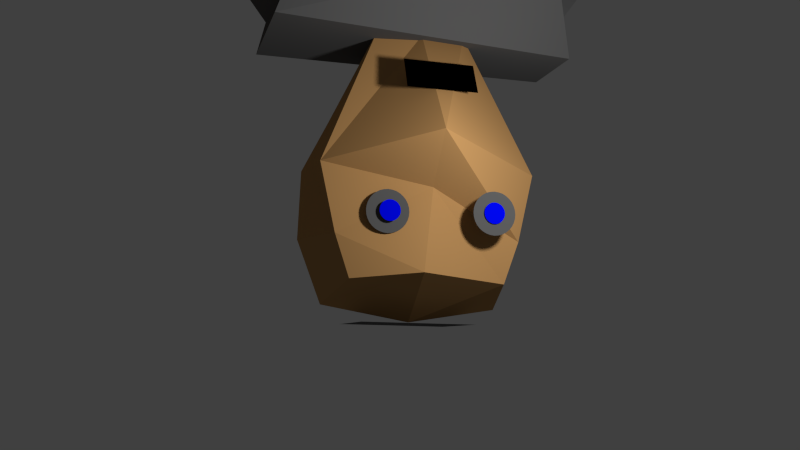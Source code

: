 # Source: servant1Texture.blend  (saved by Blender 2.73.0; exported with 4.5.12 LTS)
import bpy
from mathutils import Matrix  # noqa: F401  (used for matrix-valued properties, if any)

bpy.ops.wm.read_factory_settings(use_empty=True)
scene = bpy.context.scene
scene.name = 'Scene'

# ---- collections
col_collection_1 = bpy.data.collections.new('Collection 1'); scene.collection.children.link(col_collection_1)

# ---- materials (node trees are filled in below, after node groups)
mat_material_001 = bpy.data.materials.new('Material.001')
mat_material_001.alpha_threshold = 0.0
mat_material_001.use_transparent_shadow = False
mat_material_001.diffuse_color = (0.1025, 0.1025, 0.1025, 1.0)
mat_material_001.roughness = 0.5
mat_material_001.specular_intensity = 0.3302
mat_material_008 = bpy.data.materials.new('Material.008')
mat_material_008.alpha_threshold = 0.0
mat_material_008.use_transparent_shadow = False
mat_material_008.diffuse_color = (0.123, 0.123, 0.123, 1.0)
mat_material_008.roughness = 0.5
mat_material_006 = bpy.data.materials.new('Material.006')
mat_material_006.alpha_threshold = 0.0
mat_material_006.use_transparent_shadow = False
mat_material_006.diffuse_color = (0.0, 0.0, 0.0, 1.0)
mat_material_006.roughness = 0.5
mat_material_003 = bpy.data.materials.new('Material.003')
mat_material_003.alpha_threshold = 0.0
mat_material_003.use_transparent_shadow = False
mat_material_003.diffuse_color = (0.1071, 0.1237, 0.1133, 1.0)
mat_material_003.roughness = 0.5
mat_material_002 = bpy.data.materials.new('Material.002')
mat_material_002.alpha_threshold = 0.0
mat_material_002.use_transparent_shadow = False
mat_material_002.diffuse_color = (0.4869, 0.2662, 0.09911, 1.0)
mat_material_002.roughness = 0.5
mat_material_007 = bpy.data.materials.new('Material.007')
mat_material_007.alpha_threshold = 0.0
mat_material_007.use_transparent_shadow = False
mat_material_007.diffuse_color = (0.4869, 0.2662, 0.09911, 1.0)
mat_material_007.roughness = 0.5
mat_material_004 = bpy.data.materials.new('Material.004')
mat_material_004.alpha_threshold = 0.0
mat_material_004.use_transparent_shadow = False
mat_material_004.diffuse_color = (0.8, 0.2928, 0.01935, 1.0)
mat_material_004.roughness = 0.5
mat_material_005 = bpy.data.materials.new('Material.005')
mat_material_005.alpha_threshold = 0.0
mat_material_005.use_transparent_shadow = False
mat_material_005.diffuse_color = (0.0, 0.002257, 0.8, 1.0)
mat_material_005.roughness = 0.5

# ---- material node trees

# ---- world
world_world = bpy.data.worlds.new('World'); scene.world = world_world
world_world.color = (0.05088, 0.05088, 0.05088)
world_world.use_sun_shadow = False
world_world.sun_shadow_jitter_overblur = 0.0
world_world.cycles.sampling_method = 'MANUAL'
world_world.cycles.sample_map_resolution = 256

# ---- cameras
cam_camera = bpy.data.cameras.new('Camera')
cam_camera.clip_end = 100.0
cam_camera.lens = 35.0
cam_camera.sensor_width = 32.0
cam_camera.sensor_height = 18.0
cam_camera.ortho_scale = 7.314
cam_camera.dof.focus_distance = 0.0
cam_camera.dof.aperture_fstop = 128.0

# ---- lights
light_lamp = bpy.data.lights.new('Lamp', 'POINT')
light_lamp.transmission_factor = 0.0
light_lamp.cutoff_distance = 30.0
light_lamp.energy = 100.0
light_lamp.shadow_buffer_clip_start = 1.001
light_lamp.shadow_soft_size = 0.1
light_lamp.shadow_maximum_resolution = 0.006
light_lamp.use_absolute_resolution = True
light_lamp.cycles.use_multiple_importance_sampling = False

# ---- meshes
me_cube_001 = bpy.data.meshes.new('Cube.001')
me_cube_001.from_pydata([(-0.2523, -0.5435, 1.231), (0.2044, -0.5435, 1.231), (-0.2523, -0.6421, 1.437), (0.2044, -0.6421, 1.437), (-0.3457, -0.6923, 2.335), (-0.3721, -0.6923, 2.332), (-0.3975, -0.6923, 2.324), (-0.4209, -0.6923, 2.312), (-0.4415, -0.6923, 2.295), (-0.4583, -0.6923, 2.275), (-0.4708, -0.6923, 2.251), (-0.4785, -0.6923, 2.226), (-0.4811, -0.6923, 2.199), (-0.4785, -0.6923, 2.173), (-0.4708, -0.6923, 2.148), (-0.4583, -0.6923, 2.124), (-0.4415, -0.6923, 2.104), (-0.4209, -0.6923, 2.087), (-0.3975, -0.6923, 2.074), (-0.3721, -0.6923, 2.067), (-0.3457, -0.6923, 2.064), (-0.3193, -0.6923, 2.067), (-0.2939, -0.6923, 2.074), (-0.2705, -0.6923, 2.087), (-0.25, -0.6923, 2.104), (-0.2332, -0.6923, 2.124), (-0.2207, -0.6923, 2.148), (-0.213, -0.6923, 2.173), (-0.2104, -0.6923, 2.199), (-0.213, -0.6923, 2.226), (-0.2207, -0.6923, 2.251), (-0.2332, -0.6923, 2.275), (-0.25, -0.6923, 2.295), (-0.2705, -0.6923, 2.312), (-0.2939, -0.6923, 2.324), (-0.3193, -0.6923, 2.332), (1.552, -0.1627, -0.2378), (1.552, 0.02557, -0.2378), (1.703, 0.02557, -0.3496), (1.703, -0.1627, -0.3496), (1.941, -0.1627, 0.2896), (1.941, 0.02557, 0.2896), (2.093, 0.02557, 0.1778), (2.093, -0.1627, 0.1778), (-0.5625, -0.3075, -3.095), (-0.5625, 0.3075, -3.095), (-0.2164, 0.3075, -3.095), (-0.2164, -0.3075, -3.095), (-0.5625, -0.3075, -0.5547), (-0.5625, 0.3075, -0.5547), (-0.2164, 0.3075, -0.5547), (-0.2164, -0.3075, -0.5547), (-0.5625, -0.3075, -2.249), (-0.5625, -0.3075, -1.402), (-0.5625, 0.3075, -1.402), (-0.5625, 0.3075, -2.249), (-0.2164, 0.3075, -1.402), (-0.2164, 0.3075, -2.249), (-0.2164, -0.3075, -1.402), (-0.2164, -0.3075, -2.249), (1.366, -0.2616, -0.7344), (1.366, 0.3438, -0.7344), (1.847, 0.3438, -0.3668), (1.847, -0.2616, -0.3668), (0.442, -0.2616, 0.4749), (0.442, 0.3438, 0.4749), (0.923, 0.3438, 0.8425), (0.923, -0.2616, 0.8425), (1.058, -0.2616, -0.3313), (0.75, -0.2616, 0.07179), (0.75, 0.3438, 0.07179), (1.058, 0.3438, -0.3313), (1.231, 0.3438, 0.4394), (1.539, 0.3438, 0.03626), (1.231, -0.2616, 0.4394), (1.539, -0.2616, 0.03626), (-0.58, -0.3606, -1.0), (-0.58, 0.3606, -1.0), (0.58, 0.3606, -1.0), (0.58, -0.3606, -1.0), (-1.068, -0.2419, 1.0), (-1.068, 0.3289, 1.0), (1.04, 0.3534, 1.0), (1.009, -0.4791, 1.0), (-0.8049, -0.59, 0.4084), (-0.8049, 0.4999, 0.0), (0.8049, 0.4999, 0.0), (0.8049, -0.59, 0.4084), (0.6682, 0.5309, 1.776), (0.695, -0.4553, 1.898), (-0.695, -0.4553, 1.898), (-0.6682, 0.5309, 1.776), (0.4981, 0.4712, 2.624), (0.4981, -0.4643, 2.61), (-0.4981, -0.4643, 2.61), (-0.4981, 0.4712, 2.624), (0.695, -0.01865, 1.79), (-0.695, -0.01865, 1.79), (0.5939, -0.01656, 2.751), (-0.5939, -0.01656, 2.751), (0.5939, 0.5952, 2.337), (0.5939, -0.4675, 2.337), (-0.5939, -0.4675, 2.337), (-0.5939, 0.5952, 2.337), (-0.7573, -0.01656, 2.337), (0.7573, -0.01656, 2.337), (0.0001117, 0.6976, 1.734), (0.01861, -0.8457, 1.734), (0.0003981, 0.5651, 2.734), (0.0662, -0.6052, 2.567), (0.0003979, -0.01656, 2.851), (0.0003981, 0.7286, 2.337), (0.0003978, -0.5445, 2.034), (0.2908, 0.222, 0.9808), (0.3024, -0.2052, 0.9449), (-0.2994, -0.2052, 0.9288), (-0.2878, 0.222, 0.9808), (0.3024, -0.01605, 0.9871), (-0.2994, -0.01605, 0.9871), (0.001383, 0.2942, 0.9628), (0.009398, -0.2639, 0.9628), (0.001383, -0.01605, 0.9522), (-1.808, -0.2616, -0.3861), (-1.808, 0.3438, -0.3861), (-1.317, 0.3438, -0.7402), (-1.317, -0.2616, -0.7402), (-0.9182, -0.2616, 0.8483), (-0.9182, 0.3438, 0.8483), (-0.4272, 0.3438, 0.4942), (-0.4272, -0.2616, 0.4942), (-1.512, -0.2616, 0.02535), (-1.215, -0.2616, 0.4368), (-1.215, 0.3438, 0.4368), (-1.512, 0.3438, 0.02535), (-0.7239, 0.3438, 0.08269), (-1.021, 0.3438, -0.3288), (-0.7239, -0.2616, 0.08269), (-1.021, -0.2616, -0.3288), (0.2182, -0.3075, -3.095), (0.2182, 0.3075, -3.095), (0.5643, 0.3075, -3.095), (0.5643, -0.3075, -3.095), (0.2182, -0.3075, -0.5547), (0.2182, 0.3075, -0.5547), (0.5643, 0.3075, -0.5547), (0.5643, -0.3075, -0.5547), (0.2182, -0.3075, -2.249), (0.2182, -0.3075, -1.402), (0.2182, 0.3075, -1.402), (0.2182, 0.3075, -2.249), (0.5643, 0.3075, -1.402), (0.5643, 0.3075, -2.249), (0.5643, -0.3075, -1.402), (0.5643, -0.3075, -2.249), (1.867, 0.2595, 0.3028), (2.093, 0.2588, 0.6091), (2.353, 0.2588, 0.4176), (2.127, 0.2595, 0.1113), (1.867, -0.3959, 0.3018), (2.093, -0.3966, 0.6082), (2.352, -0.3966, 0.4166), (2.126, -0.3959, 0.1103), (0.287, -0.5472, 2.335), (0.2606, -0.5472, 2.332), (0.2352, -0.5472, 2.324), (0.2118, -0.5472, 2.312), (0.1913, -0.5472, 2.295), (0.1745, -0.5472, 2.275), (0.162, -0.5472, 2.251), (0.1543, -0.5472, 2.226), (0.1517, -0.5472, 2.199), (0.1543, -0.5472, 2.173), (0.162, -0.5472, 2.148), (0.1745, -0.5472, 2.124), (0.1913, -0.5472, 2.104), (0.2118, -0.5472, 2.087), (0.2352, -0.5472, 2.074), (0.2606, -0.5472, 2.067), (0.287, -0.5472, 2.064), (0.3134, -0.5472, 2.067), (0.3388, -0.5472, 2.074), (0.3622, -0.5472, 2.087), (0.3828, -0.5472, 2.104), (0.3996, -0.5472, 2.124), (0.4121, -0.5472, 2.148), (0.4198, -0.5472, 2.173), (0.4224, -0.5472, 2.199), (0.4198, -0.5472, 2.226), (0.4121, -0.5472, 2.251), (0.3996, -0.5472, 2.275), (0.3828, -0.5472, 2.295), (0.3622, -0.5472, 2.312), (0.3388, -0.5472, 2.324), (0.3134, -0.5472, 2.332), (-0.3434, -0.7029, 2.265), (-0.3563, -0.7029, 2.264), (-0.3687, -0.7029, 2.26), (-0.3801, -0.7029, 2.254), (-0.3902, -0.7029, 2.245), (-0.3984, -0.7029, 2.235), (-0.4045, -0.7029, 2.224), (-0.4082, -0.7029, 2.212), (-0.4095, -0.7029, 2.199), (-0.4082, -0.7029, 2.186), (-0.4045, -0.7029, 2.173), (-0.3984, -0.7029, 2.162), (-0.3902, -0.7029, 2.152), (-0.3801, -0.7029, 2.144), (-0.3687, -0.7029, 2.138), (-0.3563, -0.7029, 2.134), (-0.3434, -0.7029, 2.133), (-0.3305, -0.7029, 2.134), (-0.3181, -0.7029, 2.138), (-0.3067, -0.7029, 2.144), (-0.2967, -0.7029, 2.152), (-0.2885, -0.7029, 2.162), (-0.2824, -0.7029, 2.173), (-0.2786, -0.7029, 2.186), (-0.2773, -0.7029, 2.199), (-0.2786, -0.7029, 2.212), (-0.2824, -0.7029, 2.224), (-0.2885, -0.7029, 2.235), (-0.2967, -0.7029, 2.245), (-0.3067, -0.7029, 2.254), (-0.3181, -0.7029, 2.26), (-0.3305, -0.7029, 2.264), (0.2805, -0.582, 2.265), (0.2677, -0.582, 2.264), (0.2553, -0.582, 2.26), (0.2438, -0.582, 2.254), (0.2338, -0.582, 2.245), (0.2256, -0.582, 2.235), (0.2195, -0.582, 2.224), (0.2157, -0.582, 2.212), (0.2145, -0.582, 2.199), (0.2157, -0.582, 2.186), (0.2195, -0.582, 2.173), (0.2256, -0.582, 2.162), (0.2338, -0.582, 2.152), (0.2438, -0.582, 2.144), (0.2553, -0.582, 2.138), (0.2677, -0.582, 2.134), (0.2805, -0.582, 2.133), (0.2934, -0.582, 2.134), (0.3058, -0.582, 2.138), (0.3173, -0.582, 2.144), (0.3273, -0.582, 2.152), (0.3355, -0.582, 2.162), (0.3416, -0.582, 2.173), (0.3454, -0.582, 2.186), (0.3466, -0.582, 2.199), (0.3454, -0.582, 2.212), (0.3416, -0.582, 2.224), (0.3355, -0.582, 2.235), (0.3273, -0.582, 2.245), (0.3173, -0.582, 2.254), (0.3058, -0.582, 2.26), (0.2934, -0.582, 2.264), (-0.3641, -0.3268, 2.863), (0.3846, -0.3268, 2.863), (-0.3641, 0.3718, 2.863), (0.3846, 0.3718, 2.863)], [], [(0, 1, 3, 2), (5, 6, 7, 8, 9, 10, 11, 12, 13, 14, 15, 16, 17, 18, 19, 20, 21, 22, 23, 24, 25, 26, 27, 28, 29, 30, 31, 32, 33, 34, 35, 4), (40, 41, 37, 36), (41, 42, 38, 37), (42, 43, 39, 38), (43, 40, 36, 39), (36, 37, 38, 39), (43, 42, 41, 40), (52, 55, 45, 44), (55, 57, 46, 45), (57, 59, 47, 46), (59, 52, 44, 47), (44, 45, 46, 47), (51, 50, 49, 48), (51, 48, 53, 58), (58, 53, 52, 59), (50, 51, 58, 56), (56, 58, 59, 57), (49, 50, 56, 54), (54, 56, 57, 55), (48, 49, 54, 53), (53, 54, 55, 52), (68, 71, 61, 60), (71, 73, 62, 61), (73, 75, 63, 62), (75, 68, 60, 63), (60, 61, 62, 63), (67, 66, 65, 64), (67, 64, 69, 74), (74, 69, 68, 75), (66, 67, 74, 72), (72, 74, 75, 73), (65, 66, 72, 70), (70, 72, 73, 71), (64, 65, 70, 69), (69, 70, 71, 68), (84, 85, 77, 76), (85, 86, 78, 77), (86, 87, 79, 78), (87, 84, 76, 79), (76, 77, 78, 79), (83, 82, 81, 80), (83, 80, 84, 87), (82, 83, 87, 86), (81, 82, 86, 85), (80, 81, 85, 84), (88, 96, 117, 113), (110, 99, 94, 109), (105, 98, 93, 101), (112, 109, 94, 102), (104, 99, 95, 103), (111, 106, 91, 103), (102, 94, 99, 104), (100, 92, 98, 105), (108, 95, 99, 110), (90, 97, 118, 115), (88, 100, 105, 96), (90, 102, 104, 97), (108, 111, 103, 95), (97, 104, 103, 91), (107, 112, 102, 90), (96, 105, 101, 89), (89, 101, 112, 107), (92, 100, 111, 108), (106, 88, 113, 119), (92, 108, 110, 98), (100, 88, 106, 111), (101, 93, 109, 112), (98, 110, 109, 93), (89, 107, 120, 114), (121, 120, 115, 118), (119, 121, 118, 116), (113, 117, 121, 119), (117, 114, 120, 121), (97, 91, 116, 118), (107, 90, 115, 120), (91, 106, 119, 116), (96, 89, 114, 117), (130, 133, 123, 122), (133, 135, 124, 123), (135, 137, 125, 124), (137, 130, 122, 125), (122, 123, 124, 125), (129, 128, 127, 126), (129, 126, 131, 136), (136, 131, 130, 137), (128, 129, 136, 134), (134, 136, 137, 135), (127, 128, 134, 132), (132, 134, 135, 133), (126, 127, 132, 131), (131, 132, 133, 130), (146, 149, 139, 138), (149, 151, 140, 139), (151, 153, 141, 140), (153, 146, 138, 141), (138, 139, 140, 141), (145, 144, 143, 142), (145, 142, 147, 152), (152, 147, 146, 153), (144, 145, 152, 150), (150, 152, 153, 151), (143, 144, 150, 148), (148, 150, 151, 149), (142, 143, 148, 147), (147, 148, 149, 146), (158, 159, 155, 154), (159, 160, 156, 155), (160, 161, 157, 156), (161, 158, 154, 157), (154, 155, 156, 157), (161, 160, 159, 158), (163, 164, 165, 166, 167, 168, 169, 170, 171, 172, 173, 174, 175, 176, 177, 178, 179, 180, 181, 182, 183, 184, 185, 186, 187, 188, 189, 190, 191, 192, 193, 162), (195, 196, 197, 198, 199, 200, 201, 202, 203, 204, 205, 206, 207, 208, 209, 210, 211, 212, 213, 214, 215, 216, 217, 218, 219, 220, 221, 222, 223, 224, 225, 194), (227, 228, 229, 230, 231, 232, 233, 234, 235, 236, 237, 238, 239, 240, 241, 242, 243, 244, 245, 246, 247, 248, 249, 250, 251, 252, 253, 254, 255, 256, 257, 226), (258, 259, 261, 260)])
me_cube_001.polygons.foreach_set('material_index', [2, 0, 3, 3, 3, 3, 3, 3, 4, 4, 4, 4, 4, 4, 4, 1, 4, 1, 4, 1, 4, 1, 0, 0, 0, 0, 0, 0, 0, 1, 0, 1, 0, 1, 0, 1, 0, 1, 0, 1, 0, 1, 1, 0, 1, 0, 4, 4, 4, 4, 4, 4, 4, 4, 4, 4, 4, 4, 4, 4, 4, 4, 4, 4, 4, 4, 4, 4, 4, 4, 4, 4, 4, 4, 4, 4, 4, 4, 0, 0, 0, 0, 0, 0, 0, 1, 0, 1, 0, 1, 0, 1, 5, 5, 5, 5, 5, 5, 5, 1, 5, 1, 5, 1, 5, 1, 6, 6, 6, 6, 6, 6, 0, 7, 7, 1])
_uv = me_cube_001.uv_layers.new(name='UVMap')
_uv.uv.foreach_set('vector', [0.0, 0.0, 0.0, 0.0, 0.0, 0.0, 0.0, 0.0, 0.0, 0.0, 0.0, 0.0, 0.0, 0.0, 0.0, 0.0, 0.0, 0.0, 0.0, 0.0, 0.0, 0.0, 0.0, 0.0, 0.0, 0.0, 0.0, 0.0, 0.0, 0.0, 0.0, 0.0, 0.0, 0.0, 0.0, 0.0, 0.0, 0.0, 0.0, 0.0, 0.0, 0.0, 0.0, 0.0, 0.0, 0.0, 0.0, 0.0, 0.0, 0.0, 0.0, 0.0, 0.0, 0.0, 0.0, 0.0, 0.0, 0.0, 0.0, 0.0, 0.0, 0.0, 0.0, 0.0, 0.0, 0.0, 0.0, 0.0, 0.0, 0.0, 0.0, 0.0, 0.0, 0.0, 0.0, 0.0, 0.0, 0.0, 0.0, 0.0, 0.0, 0.0, 0.0, 0.0, 0.0, 0.0, 0.0, 0.0, 0.0, 0.0, 0.0, 0.0, 0.0, 0.0, 0.0, 0.0, 0.0, 0.0, 0.0, 0.0, 0.0, 0.0, 0.0, 0.0, 0.0, 0.0, 0.0, 0.0, 0.0, 0.0, 0.0, 0.0, 0.0, 0.0, 0.0, 0.0, 0.0, 0.0, 0.0, 0.0, 0.0, 0.0, 0.0, 0.0, 0.0, 0.0, 0.0, 0.0, 0.0, 0.0, 0.0, 0.0, 0.0, 0.0, 0.0, 0.0, 0.0, 0.0, 0.0, 0.0, 0.0, 0.0, 0.0, 0.0, 0.0, 0.0, 0.0, 0.0, 0.0, 0.0, 0.0, 0.0, 0.0, 0.0, 0.0, 0.0, 0.0, 0.0, 0.0, 0.0, 0.0, 0.0, 0.0, 0.0, 0.0, 0.0, 0.0, 0.0, 0.0, 0.0, 0.0, 0.0, 0.0, 0.0, 0.0, 0.0, 0.0, 0.0, 0.0, 0.0, 0.0, 0.0, 0.0, 0.0, 0.0, 0.0, 0.0, 0.0, 0.0, 0.0, 0.0, 0.0, 0.0, 0.0, 0.0, 0.0, 0.0, 0.0, 0.0, 0.0, 0.0, 0.0, 0.0, 0.0, 0.0, 0.0, 0.0, 0.0, 0.0, 0.0, 0.0, 0.0, 0.0, 0.0, 0.0, 0.0, 0.0, 0.0, 0.0, 0.0, 0.0, 0.0, 0.0, 0.0, 0.0, 0.0, 0.0, 0.0, 0.0, 0.0, 0.0, 0.0, 0.0, 0.0, 0.0, 0.0, 0.0, 0.0, 0.0, 0.0, 0.0, 0.0, 0.0, 0.0, 0.0, 0.0, 0.0, 0.0, 0.0, 0.0, 0.0, 0.0, 0.0, 0.0, 0.0, 0.0, 0.0, 0.0, 0.0, 0.0, 0.0, 0.0, 0.0, 0.0, 0.0, 0.0, 0.0, 0.0, 0.0, 0.0, 0.0, 0.0, 0.0, 0.0, 0.0, 0.0, 0.0, 0.0, 0.0, 0.0, 0.0, 0.0, 0.0, 0.0, 0.0, 0.0, 0.0, 0.0, 0.0, 0.0, 0.0, 0.0, 0.0, 0.0, 0.0, 0.0, 0.0, 0.0, 0.0, 0.0, 0.0, 0.0, 0.0, 0.0, 0.0, 0.0, 0.0, 0.0, 0.0, 0.0, 0.0, 0.0, 0.0, 0.0, 0.0, 0.0, 0.0, 0.0, 0.0, 0.0, 0.0, 0.0, 0.0, 0.0, 0.0, 0.0, 0.0, 0.0, 0.0, 0.0, 0.0, 0.0, 0.0, 0.0, 0.0, 0.0, 0.0, 0.0, 0.0, 0.0, 0.0, 0.0, 0.0, 0.0, 0.0, 0.0, 1.0, 0.0, 1.0, 1.0, 0.0, 1.0, 0.0, 0.0, 1.0, 0.0, 1.0, 1.0, 0.0, 1.0, 0.0, 0.0, 1.0, 0.0, 1.0, 1.0, 0.0, 1.0, 0.0, 0.0, 1.0, 0.0, 1.0, 1.0, 0.0, 1.0, 0.0, 0.0, 1.0, 0.0, 1.0, 1.0, 0.0, 1.0, 0.0, 0.0, 1.0, 0.0, 1.0, 1.0, 0.0, 1.0, 0.0, 0.0, 1.0, 0.0, 1.0, 1.0, 0.0, 1.0, 0.0, 0.0, 1.0, 0.0, 1.0, 1.0, 0.0, 1.0, 0.0, 0.0, 1.0, 0.0, 1.0, 1.0, 0.0, 1.0, 0.0, 0.0, 1.0, 0.0, 1.0, 1.0, 0.0, 1.0, 0.0, 0.0, 0.0, 0.0, 0.0, 0.0, 0.0, 0.0, 0.0, 0.0, 0.0, 0.0, 0.0, 0.0, 0.0, 0.0, 0.0, 0.0, 0.0, 0.0, 0.0, 0.0, 0.0, 0.0, 0.0, 0.0, 0.0, 0.0, 0.0, 0.0, 0.0, 0.0, 0.0, 0.0, 0.0, 0.0, 0.0, 0.0, 0.0, 0.0, 0.0, 0.0, 0.0, 0.0, 0.0, 0.0, 0.0, 0.0, 0.0, 0.0, 0.0, 0.0, 0.0, 0.0, 0.0, 0.0, 0.0, 0.0, 0.0, 0.0, 0.0, 0.0, 0.0, 0.0, 0.0, 0.0, 0.0, 0.0, 0.0, 0.0, 0.0, 0.0, 0.0, 0.0, 0.0, 0.0, 0.0, 0.0, 0.0, 0.0, 0.0, 0.0, 0.0, 0.0, 0.0, 0.0, 0.0, 0.0, 0.0, 0.0, 0.0, 0.0, 0.0, 0.0, 0.0, 0.0, 0.0, 0.0, 0.0, 0.0, 0.0, 0.0, 0.0, 0.0, 0.0, 0.0, 0.0, 0.0, 0.0, 0.0, 0.0, 0.0, 0.0, 0.0, 0.0, 0.0, 0.0, 0.0, 0.0, 0.0, 0.0, 0.0, 0.0, 0.0, 0.0, 0.0, 0.0, 0.0, 0.0, 0.0, 0.0, 0.0, 0.0, 0.0, 0.0, 0.0, 0.0, 0.0, 0.0, 0.0, 0.0, 0.0, 0.0, 0.0, 0.0, 0.0, 0.0, 0.0, 0.0, 0.0, 0.0, 0.0, 0.0, 0.0, 0.0, 0.0, 0.0, 0.0, 0.0, 0.0, 0.0, 0.0, 0.0, 0.0, 0.0, 0.0, 0.0, 0.0, 0.0, 0.0, 0.0, 0.0, 0.0, 0.0, 0.0, 0.0, 0.0, 0.0, 0.0, 0.0, 0.0, 0.0, 0.0, 0.0, 0.0, 0.0, 0.0, 0.0, 0.0, 0.0, 0.0, 0.0, 0.0, 0.0, 0.0, 0.0, 0.0, 0.0, 0.0, 0.0, 0.0, 0.0, 0.0, 0.0, 0.0, 0.0, 0.0, 0.0, 0.0, 0.0, 0.0, 0.0, 0.0, 0.0, 0.0, 0.0, 0.0, 0.0, 0.0, 0.0, 0.0, 0.0, 0.0, 0.0, 0.0, 0.0, 0.0, 0.0, 0.0, 0.0, 0.0, 0.0, 0.0, 0.0, 0.0, 0.0, 0.0, 0.0, 0.0, 0.0, 0.0, 0.0, 0.0, 0.0, 0.0, 0.0, 0.0, 0.0, 0.0, 0.0, 0.0, 0.0, 0.0, 0.0, 0.0, 0.0, 0.0, 0.0, 0.0, 0.0, 0.0, 0.0, 0.0, 0.0, 0.0, 0.0, 0.0, 0.0, 0.0, 0.0, 0.0, 0.0, 0.0, 0.0, 0.0, 0.0, 0.0, 0.0, 0.0, 0.0, 0.0, 0.0, 0.0, 0.0, 0.0, 0.0, 0.0, 0.0, 0.0, 0.0, 0.0, 0.0, 0.0, 0.0, 0.0, 0.0, 0.0, 0.0, 0.0, 0.0, 0.0, 0.0, 0.0, 0.0, 0.0, 0.0, 0.0, 0.0, 0.0, 0.0, 0.0, 0.0, 0.0, 0.0, 0.0, 0.0, 0.0, 0.0, 0.0, 0.0, 0.0, 0.0, 0.0, 0.0, 0.0, 0.0, 0.0, 0.0, 0.0, 0.0, 0.0, 0.0, 0.0, 0.0, 0.0, 0.0, 0.0, 0.0, 0.0, 0.0, 0.0, 0.0, 0.0, 0.0, 0.0, 0.0, 0.0, 0.0, 0.0, 0.0, 0.0, 0.0, 0.0, 0.0, 0.0, 0.0, 0.0, 0.0, 0.0, 0.0, 0.0, 0.0, 0.0, 0.0, 0.0, 0.0, 0.0, 0.0, 0.0, 0.0, 0.0, 0.0, 0.0, 0.0, 0.0, 0.0, 0.0, 0.0, 0.0, 0.0, 0.0, 0.0, 0.0, 0.0, 0.0, 0.0, 0.0, 0.0, 0.0, 0.0, 0.0, 0.0, 0.0, 0.0, 0.0, 0.0, 0.0, 0.0, 0.0, 0.0, 0.0, 0.0, 0.0, 0.0, 0.0, 0.0, 0.0, 0.0, 0.0, 0.0, 0.0, 0.0, 0.0, 0.0, 0.0, 0.0, 0.0, 0.0, 0.0, 0.0, 0.0, 0.0, 0.0, 0.0, 0.0, 0.0, 0.0, 0.0, 0.0, 0.0, 0.0, 0.0, 0.0, 0.0, 0.0, 0.0, 0.0, 0.0, 0.0, 0.0, 0.0, 0.0, 0.0, 0.0, 0.0, 0.0, 0.0, 0.0, 0.0, 0.0, 0.0, 0.0, 0.0, 0.0, 0.0, 0.0, 0.0, 0.0, 0.0, 0.0, 0.0, 0.0, 0.0, 0.0, 0.0, 0.0, 0.0, 0.0, 0.0, 0.0, 0.0, 0.0, 0.0, 0.0, 0.0, 0.0, 0.0, 0.0, 0.0, 0.0, 0.0, 0.0, 0.0, 0.0, 0.0, 0.0, 0.0, 0.0, 0.0, 0.0, 0.0, 0.0, 0.0, 0.0, 0.0, 0.0, 0.0, 0.0, 0.0, 0.0, 0.0, 0.0, 0.0, 0.0, 0.0, 0.0, 0.0, 0.0, 0.0, 0.0, 0.0, 0.0, 0.0, 0.0, 0.0, 0.0, 0.0, 0.0, 0.0, 0.0, 0.0, 0.0, 0.0, 0.0, 0.0, 0.0, 0.0, 0.0, 0.0, 0.0, 0.0, 0.0, 0.0, 0.0, 0.0, 0.0, 0.0, 0.0, 0.0, 0.0, 0.0, 0.0, 0.0, 0.0, 0.0, 0.0, 0.0, 0.0, 0.0, 0.0, 0.0, 0.0, 0.0, 0.0, 0.0, 0.0, 0.0, 0.0, 0.0, 0.0, 0.0, 0.0, 0.0, 0.0, 0.0, 0.0, 0.0, 0.0, 0.0, 0.0, 0.0, 0.0, 0.0, 0.0, 0.0, 0.0, 0.0, 0.0, 0.0, 0.0, 0.0, 0.0, 0.0, 0.0, 0.0, 0.0, 0.0, 0.0, 0.0, 0.0, 0.0, 0.0, 0.0, 0.0, 0.0, 0.0, 0.0, 0.0, 0.0, 0.0, 0.0, 0.0, 0.0, 0.0, 0.0, 0.0, 0.0, 0.0, 0.0, 0.0, 0.0, 0.0, 0.0, 0.0, 0.0, 0.0, 0.0, 0.0, 0.0, 0.0, 0.0, 0.0, 0.0, 0.0, 0.0, 0.0, 0.0, 0.0, 0.0, 0.0, 0.0, 0.0, 0.0, 0.0, 0.0, 0.0, 0.0, 0.0, 0.0, 0.0, 0.0, 0.0, 0.0, 0.0, 0.0, 0.0, 0.0, 0.0, 0.0, 0.0, 0.0, 0.0, 0.0, 0.0, 0.0, 0.0, 0.0, 0.0, 0.0, 0.0, 0.0, 0.0, 0.0, 0.0, 0.0, 0.0, 0.0, 0.0, 0.0, 0.0, 0.0, 0.0, 0.0, 0.0, 0.0, 0.0, 0.0, 0.0, 0.0, 0.0, 0.0, 0.0, 0.0, 0.0, 0.0, 0.0, 0.0, 0.0, 0.0, 0.0, 0.0, 0.0, 0.0, 0.0, 0.0, 0.0, 0.0, 0.0, 0.0, 0.0, 0.0, 0.0, 0.0, 0.0, 0.0, 0.0, 0.0, 0.0, 0.0, 0.0, 0.0, 0.0, 0.0, 0.0, 0.0, 0.0, 0.0, 0.0, 0.0, 0.0, 0.0, 0.0, 0.0, 0.0, 0.0, 0.0, 0.0, 0.0])
_uv.active_render = True
_uv = me_cube_001.uv_layers.new(name='UVMap.001')
_uv.uv.foreach_set('vector', [0.0, 0.0, 0.0, 0.0, 0.0, 0.0, 0.0, 0.0, 0.0, 0.0, 0.0, 0.0, 0.0, 0.0, 0.0, 0.0, 0.0, 0.0, 0.0, 0.0, 0.0, 0.0, 0.0, 0.0, 0.0, 0.0, 0.0, 0.0, 0.0, 0.0, 0.0, 0.0, 0.0, 0.0, 0.0, 0.0, 0.0, 0.0, 0.0, 0.0, 0.0, 0.0, 0.0, 0.0, 0.0, 0.0, 0.0, 0.0, 0.0, 0.0, 0.0, 0.0, 0.0, 0.0, 0.0, 0.0, 0.0, 0.0, 0.0, 0.0, 0.0, 0.0, 0.0, 0.0, 0.0, 0.0, 0.0, 0.0, 0.0, 0.0, 0.0, 0.0, 0.0, 0.0, 0.0, 0.0, 0.0, 0.0, 0.0, 0.0, 0.0, 0.0, 0.0, 0.0, 0.0, 0.0, 0.0, 0.0, 0.0, 0.0, 0.0, 0.0, 0.0, 0.0, 0.0, 0.0, 0.0, 0.0, 0.0, 0.0, 0.0, 0.0, 0.0, 0.0, 0.0, 0.0, 0.0, 0.0, 0.0, 0.0, 0.0, 0.0, 0.0, 0.0, 0.0, 0.0, 0.0, 0.0, 0.0, 0.0, 0.0, 0.0, 0.0, 0.0, 0.0, 0.0, 0.0, 0.0, 0.0, 0.0, 0.0, 0.0, 0.0, 0.0, 0.0, 0.0, 0.0, 0.0, 0.0, 0.0, 0.0, 0.0, 0.0, 0.0, 0.0, 0.0, 0.0, 0.0, 0.0, 0.0, 0.0, 0.0, 0.0, 0.0, 0.0, 0.0, 0.0, 0.0, 0.0, 0.0, 0.0, 0.0, 0.0, 0.0, 0.0, 0.0, 0.0, 0.0, 0.0, 0.0, 0.0, 0.0, 0.0, 0.0, 0.0, 0.0, 0.0, 0.0, 0.0, 0.0, 0.0, 0.0, 0.0, 0.0, 0.0, 0.0, 0.0, 0.0, 0.0, 0.0, 0.0, 0.0, 0.0, 0.0, 0.0, 0.0, 0.0, 0.0, 0.0, 0.0, 0.0, 0.0, 0.0, 0.0, 0.0, 0.0, 0.0, 0.0, 0.0, 0.0, 0.0, 0.0, 0.0, 0.0, 0.0, 0.0, 0.0, 0.0, 0.0, 0.0, 0.0, 0.0, 0.0, 0.0, 0.0, 0.0, 0.0, 0.0, 0.0, 0.0, 0.0, 0.0, 0.0, 0.0, 0.0, 0.0, 0.0, 0.0, 0.0, 0.0, 0.0, 0.0, 0.0, 0.0, 0.0, 0.0, 0.0, 0.0, 0.0, 0.0, 0.0, 0.0, 0.0, 0.0, 0.0, 0.0, 0.0, 0.0, 0.0, 0.0, 0.0, 0.0, 0.0, 0.0, 0.0, 0.0, 0.0, 0.0, 0.0, 0.0, 0.0, 0.0, 0.0, 0.0, 0.0, 0.0, 0.0, 0.0, 0.0, 0.0, 0.0, 0.0, 0.0, 0.0, 0.0, 0.0, 0.0, 0.0, 0.0, 0.0, 0.0, 0.0, 0.0, 0.0, 0.0, 0.0, 0.0, 0.0, 0.0, 0.0, 0.0, 0.0, 0.0, 0.0, 0.0, 0.0, 0.0, 0.0, 0.0, 0.0, 0.0, 0.0, 0.0, 0.0, 0.0, 0.0, 0.0, 0.0, 0.0, 0.0, 0.0, 0.0, 0.0, 0.0, 0.0, 0.0, 0.0, 0.0, 0.0, 0.0, 0.0, 0.0, 0.0, 0.0, 0.0, 0.0, 0.0, 0.0, 0.0, 0.0, 0.0, 0.0, 0.0, 0.0, 0.0, 0.0, 1.0, 0.0, 1.0, 1.0, 0.0, 1.0, 0.0, 0.0, 1.0, 0.0, 1.0, 1.0, 0.0, 1.0, 0.0, 0.0, 1.0, 0.0, 1.0, 1.0, 0.0, 1.0, 0.0, 0.0, 1.0, 0.0, 1.0, 1.0, 0.0, 1.0, 0.0, 0.0, 1.0, 0.0, 1.0, 1.0, 0.0, 1.0, 0.0, 0.0, 1.0, 0.0, 1.0, 1.0, 0.0, 1.0, 0.0, 0.0, 1.0, 0.0, 1.0, 1.0, 0.0, 1.0, 0.0, 0.0, 1.0, 0.0, 1.0, 1.0, 0.0, 1.0, 0.0, 0.0, 1.0, 0.0, 1.0, 1.0, 0.0, 1.0, 0.0, 0.0, 1.0, 0.0, 1.0, 1.0, 0.0, 1.0, 0.0, 0.0, 0.0, 0.0, 0.0, 0.0, 0.0, 0.0, 0.0, 0.0, 0.0, 0.0, 0.0, 0.0, 0.0, 0.0, 0.0, 0.0, 0.0, 0.0, 0.0, 0.0, 0.0, 0.0, 0.0, 0.0, 0.0, 0.0, 0.0, 0.0, 0.0, 0.0, 0.0, 0.0, 0.0, 0.0, 0.0, 0.0, 0.0, 0.0, 0.0, 0.0, 0.0, 0.0, 0.0, 0.0, 0.0, 0.0, 0.0, 0.0, 0.0, 0.0, 0.0, 0.0, 0.0, 0.0, 0.0, 0.0, 0.0, 0.0, 0.0, 0.0, 0.0, 0.0, 0.0, 0.0, 0.0, 0.0, 0.0, 0.0, 0.0, 0.0, 0.0, 0.0, 0.0, 0.0, 0.0, 0.0, 0.0, 0.0, 0.0, 0.0, 0.0, 0.0, 0.0, 0.0, 0.0, 0.0, 0.0, 0.0, 0.0, 0.0, 0.0, 0.0, 0.0, 0.0, 0.0, 0.0, 0.0, 0.0, 0.0, 0.0, 0.0, 0.0, 0.0, 0.0, 0.0, 0.0, 0.0, 0.0, 0.0, 0.0, 0.0, 0.0, 0.0, 0.0, 0.0, 0.0, 0.0, 0.0, 0.0, 0.0, 0.0, 0.0, 0.0, 0.0, 0.0, 0.0, 0.0, 0.0, 0.0, 0.0, 0.0, 0.0, 0.0, 0.0, 0.0, 0.0, 0.0, 0.0, 0.0, 0.0, 0.0, 0.0, 0.0, 0.0, 0.0, 0.0, 0.0, 0.0, 0.0, 0.0, 0.0, 0.0, 0.0, 0.0, 0.0, 0.0, 0.0, 0.0, 0.0, 0.0, 0.0, 0.0, 0.0, 0.0, 0.0, 0.0, 0.0, 0.0, 0.0, 0.0, 0.0, 0.0, 0.0, 0.0, 0.0, 0.0, 0.0, 0.0, 0.0, 0.0, 0.0, 0.0, 0.0, 0.0, 0.0, 0.0, 0.0, 0.0, 0.0, 0.0, 0.0, 0.0, 0.0, 0.0, 0.0, 0.0, 0.0, 0.0, 0.0, 0.0, 0.0, 0.0, 0.0, 0.0, 0.0, 0.0, 0.0, 0.0, 0.0, 0.0, 0.0, 0.0, 0.0, 0.0, 0.0, 0.0, 0.0, 0.0, 0.0, 0.0, 0.0, 0.0, 0.0, 0.0, 0.0, 0.0, 0.0, 0.0, 0.0, 0.0, 0.0, 0.0, 0.0, 0.0, 0.0, 0.0, 0.0, 0.0, 0.0, 0.0, 0.0, 0.0, 0.0, 0.0, 0.0, 0.0, 0.0, 0.0, 0.0, 0.0, 0.0, 0.0, 0.0, 0.0, 0.0, 0.0, 0.0, 0.0, 0.0, 0.0, 0.0, 0.0, 0.0, 0.0, 0.0, 0.0, 0.0, 0.0, 0.0, 0.0, 0.0, 0.0, 0.0, 0.0, 0.0, 0.0, 0.0, 0.0, 0.0, 0.0, 0.0, 0.0, 0.0, 0.0, 0.0, 0.0, 0.0, 0.0, 0.0, 0.0, 0.0, 0.0, 0.0, 0.0, 0.0, 0.0, 0.0, 0.0, 0.0, 0.0, 0.0, 0.0, 0.0, 0.0, 0.0, 0.0, 0.0, 0.0, 0.0, 0.0, 0.0, 0.0, 0.0, 0.0, 0.0, 0.0, 0.0, 0.0, 0.0, 0.0, 0.0, 0.0, 0.0, 0.0, 0.0, 0.0, 0.0, 0.0, 0.0, 0.0, 0.0, 0.0, 0.0, 0.0, 0.0, 0.0, 0.0, 0.0, 0.0, 0.0, 0.0, 0.0, 0.0, 0.0, 0.0, 0.0, 0.0, 0.0, 0.0, 0.0, 0.0, 0.0, 0.0, 0.0, 0.0, 0.0, 0.0, 0.0, 0.0, 0.0, 0.0, 0.0, 0.0, 0.0, 0.0, 0.0, 0.0, 0.0, 0.0, 0.0, 0.0, 0.0, 0.0, 0.0, 0.0, 0.0, 0.0, 0.0, 0.0, 0.0, 0.0, 0.0, 0.0, 0.0, 0.0, 0.0, 0.0, 0.0, 0.0, 0.0, 0.0, 0.0, 0.0, 0.0, 0.0, 0.0, 0.0, 0.0, 0.0, 0.0, 0.0, 0.0, 0.0, 0.0, 0.0, 0.0, 0.0, 0.0, 0.0, 0.0, 0.0, 0.0, 0.0, 0.0, 0.0, 0.0, 0.0, 0.0, 0.0, 0.0, 0.0, 0.0, 0.0, 0.0, 0.0, 0.0, 0.0, 0.0, 0.0, 0.0, 0.0, 0.0, 0.0, 0.0, 0.0, 0.0, 0.0, 0.0, 0.0, 0.0, 0.0, 0.0, 0.0, 0.0, 0.0, 0.0, 0.0, 0.0, 0.0, 0.0, 0.0, 0.0, 0.0, 0.0, 0.0, 0.0, 0.0, 0.0, 0.0, 0.0, 0.0, 0.0, 0.0, 0.0, 0.0, 0.0, 0.0, 0.0, 0.0, 0.0, 0.0, 0.0, 0.0, 0.0, 0.0, 0.0, 0.0, 0.0, 0.0, 0.0, 0.0, 0.0, 0.0, 0.0, 0.0, 0.0, 0.0, 0.0, 0.0, 0.0, 0.0, 0.0, 0.0, 0.0, 0.0, 0.0, 0.0, 0.0, 0.0, 0.0, 0.0, 0.0, 0.0, 0.0, 0.0, 0.0, 0.0, 0.0, 0.0, 0.0, 0.0, 0.0, 0.0, 0.0, 0.0, 0.0, 0.0, 0.0, 0.0, 0.0, 0.0, 0.0, 0.0, 0.0, 0.0, 0.0, 0.0, 0.0, 0.0, 0.0, 0.0, 0.0, 0.0, 0.0, 0.0, 0.0, 0.0, 0.0, 0.0, 0.0, 0.0, 0.0, 0.0, 0.0, 0.0, 0.0, 0.0, 0.0, 0.0, 0.0, 0.0, 0.0, 0.0, 0.0, 0.0, 0.0, 0.0, 0.0, 0.0, 0.0, 0.0, 0.0, 0.0, 0.0, 0.0, 0.0, 0.0, 0.0, 0.0, 0.0, 0.0, 0.0, 0.0, 0.0, 0.0, 0.0, 0.0, 0.0, 0.0, 0.0, 0.0, 0.0, 0.0, 0.0, 0.0, 0.0, 0.0, 0.0, 0.0, 0.0, 0.0, 0.0, 0.0, 0.0, 0.0, 0.0, 0.0, 0.0, 0.0, 0.0, 0.0, 0.0, 0.0, 0.0, 0.0, 0.0, 0.0, 0.0, 0.0, 0.0, 0.0, 0.0, 0.0, 0.0, 0.0, 0.0, 0.0, 0.0, 0.0, 0.0, 0.0, 0.0, 0.0, 0.0, 0.0, 0.0, 0.0, 0.0, 0.0, 0.0, 0.0, 0.0, 0.0, 0.0, 0.0, 0.0, 0.0, 0.0, 0.0, 0.0, 0.0, 0.0, 0.0, 0.0, 0.0, 0.0, 0.0, 0.0, 0.0, 0.0, 0.0, 0.0, 0.0, 0.0, 0.0, 0.0, 0.0, 0.0, 0.0, 0.0, 0.0, 0.0, 0.0, 0.0, 0.0, 0.0, 0.0, 0.0, 0.0, 0.0, 0.0, 0.0, 0.0, 0.0, 0.0, 0.0, 0.0, 0.0, 0.0, 0.0, 0.0, 0.0, 0.0, 0.0, 0.0, 0.0, 0.0, 0.0, 0.0, 0.0, 0.0, 0.0, 0.0, 0.0, 0.0, 0.0, 0.0, 0.0, 0.0, 0.0, 0.0, 0.0, 0.0, 0.0, 0.0, 0.0, 0.0, 0.0, 0.0, 0.0, 0.0, 0.0, 0.0, 0.0, 0.0, 0.0, 0.0, 0.0, 0.0, 0.0, 0.0, 0.0, 0.0, 0.0, 0.0, 0.0])
me_cube_001.materials.append(mat_material_001)
me_cube_001.materials.append(mat_material_008)
me_cube_001.materials.append(mat_material_006)
me_cube_001.materials.append(mat_material_003)
me_cube_001.materials.append(mat_material_002)
me_cube_001.materials.append(mat_material_007)
me_cube_001.materials.append(mat_material_004)
me_cube_001.materials.append(mat_material_005)
me_cube_001.use_remesh_preserve_volume = False
me_cube_001.use_remesh_preserve_attributes = False
me_cube_001.use_mirror_x = True
me_cube_001.update()

# ---- objects
ob_cube_001 = bpy.data.objects.new('Cube.001', me_cube_001)
ob_lamp = bpy.data.objects.new('Lamp', light_lamp)
ob_camera = bpy.data.objects.new('Camera', cam_camera)

# ---- transforms, parenting, visibility, modifiers, constraints
ob_cube_001.location = (0.0, 0.0, 3.263)
ob_cube_001.lineart.crease_threshold = 0.0
ob_cube_001.use_mesh_mirror_x = True
ob_lamp.location = (-0.45, -2.201, 5.083)
ob_lamp.rotation_euler = (0.6503, 0.05522, 1.866)
ob_lamp.lock_rotations_4d = False
ob_lamp.empty_display_type = 'ARROWS'
ob_lamp.color = (0.0, 0.0, 0.0, 0.0)
ob_lamp.lineart.crease_threshold = 0.0
ob_camera.location = (1.548, -5.629, 6.289)
ob_camera.rotation_euler = (-1.43, 0.01971, 3.402)
ob_camera.lock_rotations_4d = False
ob_camera.empty_display_type = 'ARROWS'
ob_camera.color = (0.0, 0.0, 0.0, 0.0)
ob_camera.display_type = 'WIRE'
ob_camera.lineart.crease_threshold = 0.0

# ---- collection membership
col_collection_1.objects.link(ob_cube_001)
col_collection_1.objects.link(ob_lamp)
col_collection_1.objects.link(ob_camera)

# ---- scene / render settings (as saved in the file)
scene.camera = ob_camera
scene.frame_start = 1; scene.frame_end = 250; scene.frame_set(41)
scene.render.engine = 'BLENDER_EEVEE_NEXT'
scene.render.resolution_percentage = 50
scene.render.dither_intensity = 0.0
scene.cycles.use_denoising = False
scene.cycles.samples = 10
scene.cycles.sampling_pattern = 'TABULATED_SOBOL'
scene.cycles.light_sampling_threshold = 0.0
scene.cycles.use_adaptive_sampling = False
scene.cycles.use_light_tree = False
scene.cycles.blur_glossy = 0.0
scene.cycles.pixel_filter_type = 'GAUSSIAN'
scene.cycles.sample_clamp_indirect = 0.0
scene.view_settings.view_transform = 'Standard'
bpy.context.view_layer.update()
